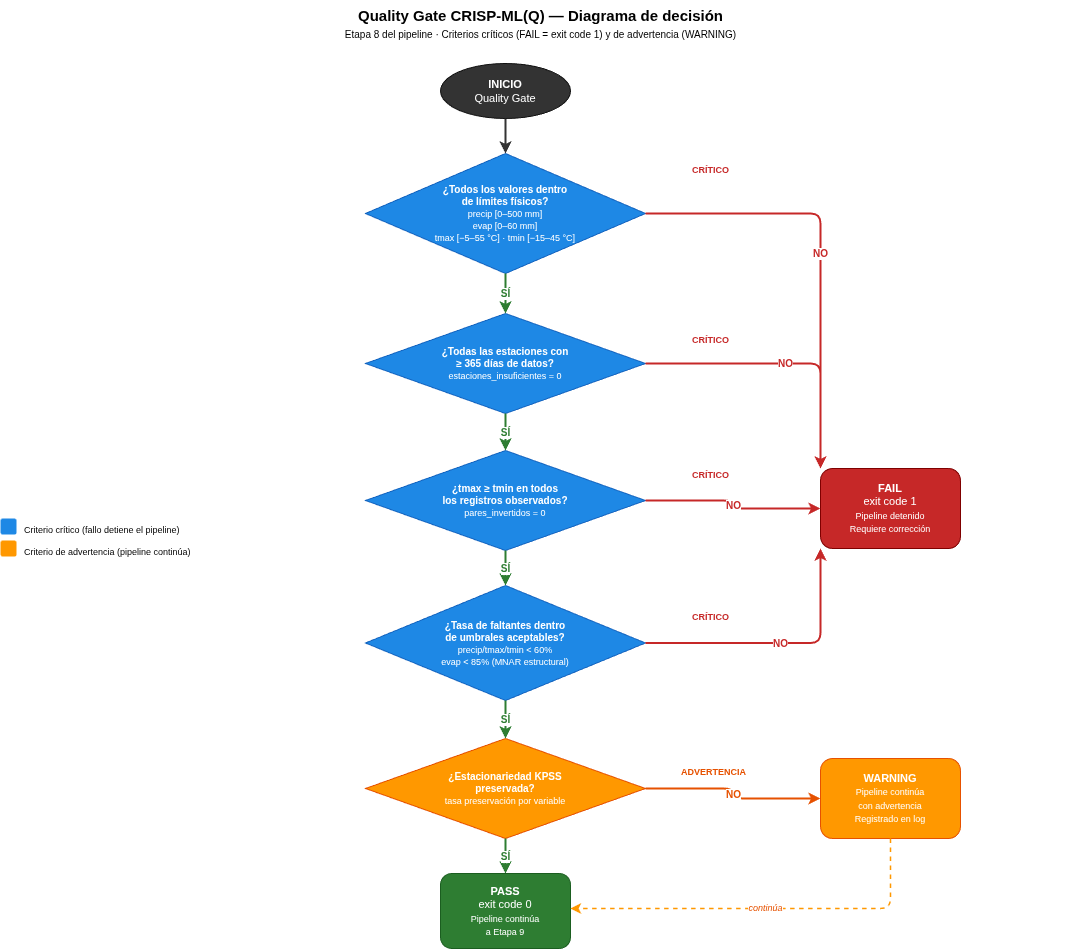

The diagram above was exported from draw.io. Its source (the exported page's mxGraphModel, read from the mxfile embedded in the PNG):
<mxGraphModel dx="741" dy="526" grid="0" gridSize="10" guides="1" tooltips="1" connect="1" arrows="1" fold="1" page="1" pageScale="1" pageWidth="1200" pageHeight="900" math="0" shadow="0">
  <root>
    <mxCell id="0" />
    <mxCell id="1" parent="0" />
    <mxCell id="title" value="&lt;font style=&quot;font-size:15px;&quot;&gt;&lt;b&gt;Quality Gate CRISP-ML(Q) — Diagrama de decisión&lt;/b&gt;&lt;/font&gt;&lt;br/&gt;&lt;font style=&quot;font-size:10px;&quot;&gt;Etapa 8 del pipeline · Criterios críticos (FAIL = exit code 1) y de advertencia (WARNING)&lt;/font&gt;" style="text;html=1;align=center;verticalAlign=middle;fontSize=14;" parent="1" vertex="1">
      <mxGeometry x="50" y="12" width="1080" height="48" as="geometry" />
    </mxCell>
    <mxCell id="start" value="&lt;b&gt;INICIO&lt;/b&gt;&lt;br/&gt;Quality Gate" style="ellipse;whiteSpace=wrap;html=1;fillColor=#333333;strokeColor=#111111;fontColor=#FFFFFF;fontSize=11;align=center;" parent="1" vertex="1">
      <mxGeometry x="490" y="75" width="130" height="55" as="geometry" />
    </mxCell>
    <mxCell id="c1" value="&lt;b&gt;¿Todos los valores dentro&lt;br/&gt;de límites físicos?&lt;/b&gt;&lt;br/&gt;&lt;font style=&quot;font-size:9px;&quot;&gt;precip [0–500 mm]&lt;br/&gt;evap [0–60 mm]&lt;br/&gt;tmax [−5–55 °C] · tmin [−15–45 °C]&lt;/font&gt;" style="rhombus;whiteSpace=wrap;html=1;fillColor=#1E88E5;strokeColor=#1565C0;fontColor=#FFFFFF;fontSize=10;align=center;" parent="1" vertex="1">
      <mxGeometry x="415" y="165" width="280" height="120" as="geometry" />
    </mxCell>
    <mxCell id="c2" value="&lt;b&gt;¿Todas las estaciones con&lt;br/&gt;≥ 365 días de datos?&lt;/b&gt;&lt;br/&gt;&lt;font style=&quot;font-size:9px;&quot;&gt;estaciones_insuficientes = 0&lt;/font&gt;" style="rhombus;whiteSpace=wrap;html=1;fillColor=#1E88E5;strokeColor=#1565C0;fontColor=#FFFFFF;fontSize=10;align=center;" parent="1" vertex="1">
      <mxGeometry x="415" y="325" width="280" height="100" as="geometry" />
    </mxCell>
    <mxCell id="c3" value="&lt;b&gt;¿tmax ≥ tmin en todos&lt;br/&gt;los registros observados?&lt;/b&gt;&lt;br/&gt;&lt;font style=&quot;font-size:9px;&quot;&gt;pares_invertidos = 0&lt;/font&gt;" style="rhombus;whiteSpace=wrap;html=1;fillColor=#1E88E5;strokeColor=#1565C0;fontColor=#FFFFFF;fontSize=10;align=center;" parent="1" vertex="1">
      <mxGeometry x="415" y="462" width="280" height="100" as="geometry" />
    </mxCell>
    <mxCell id="c4" value="&lt;b&gt;¿Tasa de faltantes dentro&lt;br/&gt;de umbrales aceptables?&lt;/b&gt;&lt;br/&gt;&lt;font style=&quot;font-size:9px;&quot;&gt;precip/tmax/tmin &lt; 60%&lt;br/&gt;evap &lt; 85% (MNAR estructural)&lt;/font&gt;" style="rhombus;whiteSpace=wrap;html=1;fillColor=#1E88E5;strokeColor=#1565C0;fontColor=#FFFFFF;fontSize=10;align=center;" parent="1" vertex="1">
      <mxGeometry x="415" y="597" width="280" height="115" as="geometry" />
    </mxCell>
    <mxCell id="c5" value="&lt;b&gt;¿Estacionariedad KPSS&lt;br/&gt;preservada?&lt;/b&gt;&lt;br/&gt;&lt;font style=&quot;font-size:9px;&quot;&gt;tasa preservación por variable&lt;/font&gt;" style="rhombus;whiteSpace=wrap;html=1;fillColor=#FF9800;strokeColor=#E65100;fontColor=#FFFFFF;fontSize=10;align=center;" parent="1" vertex="1">
      <mxGeometry x="415" y="750" width="280" height="100" as="geometry" />
    </mxCell>
    <mxCell id="fail" value="&lt;b&gt;FAIL&lt;/b&gt;&lt;br/&gt;exit code 1&lt;br/&gt;&lt;font style=&quot;font-size:9px;&quot;&gt;Pipeline detenido&lt;br/&gt;Requiere corrección&lt;/font&gt;" style="rounded=1;whiteSpace=wrap;html=1;fillColor=#C62828;strokeColor=#7F0000;fontColor=#FFFFFF;fontSize=11;align=center;" parent="1" vertex="1">
      <mxGeometry x="870" y="480" width="140" height="80" as="geometry" />
    </mxCell>
    <mxCell id="warning" value="&lt;b&gt;WARNING&lt;/b&gt;&lt;br/&gt;&lt;font style=&quot;font-size:9px;&quot;&gt;Pipeline continúa&lt;br/&gt;con advertencia&lt;br/&gt;Registrado en log&lt;/font&gt;" style="rounded=1;whiteSpace=wrap;html=1;fillColor=#FF9800;strokeColor=#E65100;fontColor=#FFFFFF;fontSize=11;align=center;" parent="1" vertex="1">
      <mxGeometry x="870" y="770" width="140" height="80" as="geometry" />
    </mxCell>
    <mxCell id="pass" value="&lt;b&gt;PASS&lt;/b&gt;&lt;br/&gt;exit code 0&lt;br/&gt;&lt;font style=&quot;font-size:9px;&quot;&gt;Pipeline continúa&lt;br/&gt;a Etapa 9&lt;/font&gt;" style="rounded=1;whiteSpace=wrap;html=1;fillColor=#2E7D32;strokeColor=#1B5E20;fontColor=#FFFFFF;fontSize=11;align=center;" parent="1" vertex="1">
      <mxGeometry x="490" y="885" width="130" height="75" as="geometry" />
    </mxCell>
    <mxCell id="crit_label" value="&lt;b&gt;CRÍTICO&lt;/b&gt;" style="text;html=1;align=center;fontSize=9;fontColor=#C62828;fontStyle=1;" parent="1" vertex="1">
      <mxGeometry x="730" y="170" width="60" height="18" as="geometry" />
    </mxCell>
    <mxCell id="crit_label2" value="&lt;b&gt;CRÍTICO&lt;/b&gt;" style="text;html=1;align=center;fontSize=9;fontColor=#C62828;fontStyle=1;" parent="1" vertex="1">
      <mxGeometry x="730" y="340" width="60" height="18" as="geometry" />
    </mxCell>
    <mxCell id="crit_label3" value="&lt;b&gt;CRÍTICO&lt;/b&gt;" style="text;html=1;align=center;fontSize=9;fontColor=#C62828;fontStyle=1;" parent="1" vertex="1">
      <mxGeometry x="730" y="475" width="60" height="18" as="geometry" />
    </mxCell>
    <mxCell id="crit_label4" value="&lt;b&gt;CRÍTICO&lt;/b&gt;" style="text;html=1;align=center;fontSize=9;fontColor=#C62828;fontStyle=1;" parent="1" vertex="1">
      <mxGeometry x="730" y="617" width="60" height="18" as="geometry" />
    </mxCell>
    <mxCell id="warn_label" value="&lt;b&gt;ADVERTENCIA&lt;/b&gt;" style="text;html=1;align=center;fontSize=9;fontColor=#E65100;fontStyle=1;" parent="1" vertex="1">
      <mxGeometry x="718" y="772" width="90" height="18" as="geometry" />
    </mxCell>
    <mxCell id="a_start_c1" value="" style="edgeStyle=orthogonalEdgeStyle;html=1;strokeColor=#333333;strokeWidth=2;" parent="1" source="start" target="c1" edge="1">
      <mxGeometry relative="1" as="geometry" />
    </mxCell>
    <mxCell id="a_c1_c2" value="SÍ" style="edgeStyle=orthogonalEdgeStyle;html=1;strokeColor=#2E7D32;strokeWidth=2;fontStyle=1;fontSize=10;fontColor=#2E7D32;" parent="1" source="c1" target="c2" edge="1">
      <mxGeometry relative="1" as="geometry" />
    </mxCell>
    <mxCell id="a_c2_c3" value="SÍ" style="edgeStyle=orthogonalEdgeStyle;html=1;strokeColor=#2E7D32;strokeWidth=2;fontStyle=1;fontSize=10;fontColor=#2E7D32;" parent="1" source="c2" target="c3" edge="1">
      <mxGeometry relative="1" as="geometry" />
    </mxCell>
    <mxCell id="a_c3_c4" value="SÍ" style="edgeStyle=orthogonalEdgeStyle;html=1;strokeColor=#2E7D32;strokeWidth=2;fontStyle=1;fontSize=10;fontColor=#2E7D32;" parent="1" source="c3" target="c4" edge="1">
      <mxGeometry relative="1" as="geometry" />
    </mxCell>
    <mxCell id="a_c4_c5" value="SÍ" style="edgeStyle=orthogonalEdgeStyle;html=1;strokeColor=#2E7D32;strokeWidth=2;fontStyle=1;fontSize=10;fontColor=#2E7D32;" parent="1" source="c4" target="c5" edge="1">
      <mxGeometry relative="1" as="geometry" />
    </mxCell>
    <mxCell id="a_c5_pass" value="SÍ" style="edgeStyle=orthogonalEdgeStyle;html=1;strokeColor=#2E7D32;strokeWidth=2;fontStyle=1;fontSize=10;fontColor=#2E7D32;" parent="1" source="c5" target="pass" edge="1">
      <mxGeometry relative="1" as="geometry" />
    </mxCell>
    <mxCell id="a_c1_fail" value="NO" style="edgeStyle=orthogonalEdgeStyle;html=1;strokeColor=#C62828;strokeWidth=2;fontStyle=1;fontSize=10;fontColor=#C62828;exitX=1;exitY=0.5;exitDx=0;exitDy=0;" parent="1" source="c1" target="fail" edge="1">
      <mxGeometry relative="1" as="geometry">
        <Array as="points">
          <mxPoint x="870" y="225" />
          <mxPoint x="870" y="520" />
        </Array>
      </mxGeometry>
    </mxCell>
    <mxCell id="a_c2_fail" value="NO" style="edgeStyle=orthogonalEdgeStyle;html=1;strokeColor=#C62828;strokeWidth=2;fontStyle=1;fontSize=10;fontColor=#C62828;exitX=1;exitY=0.5;exitDx=0;exitDy=0;" parent="1" source="c2" target="fail" edge="1">
      <mxGeometry relative="1" as="geometry">
        <Array as="points">
          <mxPoint x="870" y="375" />
          <mxPoint x="870" y="520" />
        </Array>
      </mxGeometry>
    </mxCell>
    <mxCell id="a_c3_fail" value="NO" style="edgeStyle=orthogonalEdgeStyle;html=1;strokeColor=#C62828;strokeWidth=2;fontStyle=1;fontSize=10;fontColor=#C62828;exitX=1;exitY=0.5;exitDx=0;exitDy=0;" parent="1" source="c3" target="fail" edge="1">
      <mxGeometry relative="1" as="geometry" />
    </mxCell>
    <mxCell id="a_c4_fail" value="NO" style="edgeStyle=orthogonalEdgeStyle;html=1;strokeColor=#C62828;strokeWidth=2;fontStyle=1;fontSize=10;fontColor=#C62828;exitX=1;exitY=0.5;exitDx=0;exitDy=0;" parent="1" source="c4" target="fail" edge="1">
      <mxGeometry relative="1" as="geometry">
        <Array as="points">
          <mxPoint x="870" y="655" />
          <mxPoint x="870" y="520" />
        </Array>
      </mxGeometry>
    </mxCell>
    <mxCell id="a_c5_warn" value="NO" style="edgeStyle=orthogonalEdgeStyle;html=1;strokeColor=#E65100;strokeWidth=2;fontStyle=1;fontSize=10;fontColor=#E65100;exitX=1;exitY=0.5;exitDx=0;exitDy=0;" parent="1" source="c5" target="warning" edge="1">
      <mxGeometry relative="1" as="geometry" />
    </mxCell>
    <mxCell id="a_warn_pass" value="continúa" style="edgeStyle=orthogonalEdgeStyle;html=1;strokeColor=#FF9800;strokeWidth=1.5;fontStyle=2;fontSize=9;fontColor=#E65100;dashed=1;" parent="1" source="warning" target="pass" edge="1">
      <mxGeometry relative="1" as="geometry">
        <Array as="points">
          <mxPoint x="940" y="810" />
          <mxPoint x="940" y="920" />
          <mxPoint x="620" y="920" />
        </Array>
      </mxGeometry>
    </mxCell>
    <mxCell id="leg1" value="" style="rounded=1;fillColor=#1E88E5;strokeColor=none;" parent="1" vertex="1">
      <mxGeometry x="50" y="530" width="16" height="16" as="geometry" />
    </mxCell>
    <mxCell id="leg1t" value="Criterio crítico (fallo detiene el pipeline)" style="text;html=1;fontSize=9;" parent="1" vertex="1">
      <mxGeometry x="72" y="530" width="230" height="16" as="geometry" />
    </mxCell>
    <mxCell id="leg2" value="" style="rounded=1;fillColor=#FF9800;strokeColor=none;" parent="1" vertex="1">
      <mxGeometry x="50" y="552" width="16" height="16" as="geometry" />
    </mxCell>
    <mxCell id="leg2t" value="Criterio de advertencia (pipeline continúa)" style="text;html=1;fontSize=9;" parent="1" vertex="1">
      <mxGeometry x="72" y="552" width="230" height="16" as="geometry" />
    </mxCell>
  </root>
</mxGraphModel>